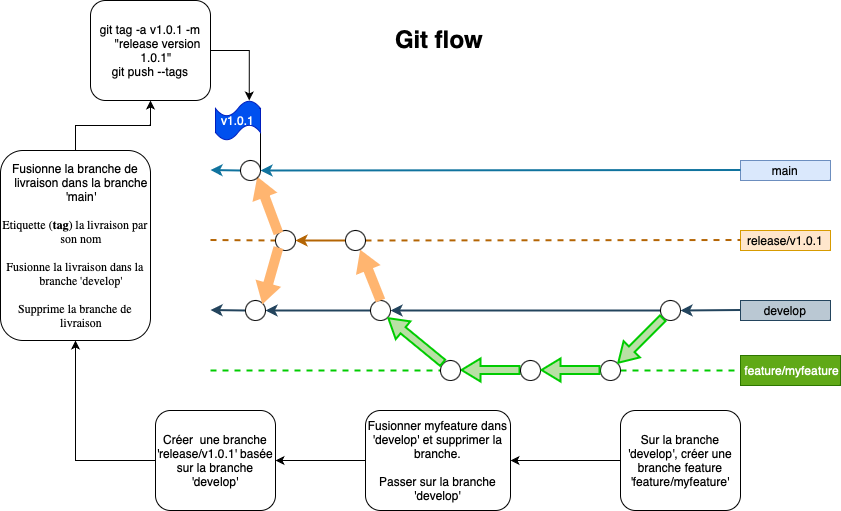

The diagram above was exported from draw.io. Its source (the exported page's mxGraphModel, read from the mxfile embedded in the PNG):
<mxGraphModel dx="1194" dy="1825" grid="1" gridSize="10" guides="1" tooltips="1" connect="1" arrows="1" fold="1" page="1" pageScale="1" pageWidth="850" pageHeight="1100" math="0" shadow="0">
  <root>
    <mxCell id="0" />
    <mxCell id="1" parent="0" />
    <mxCell id="IFHdx7F4sBDOh2H3q8Vr-239" style="rounded=0;orthogonalLoop=1;jettySize=auto;html=1;exitX=1;exitY=0.65;exitDx=0;exitDy=0;exitPerimeter=0;fontFamily=Helvetica;fontSize=12;fontColor=default;endArrow=none;endFill=0;entryX=1;entryY=0.5;entryDx=0;entryDy=0;" edge="1" parent="1" source="IFHdx7F4sBDOh2H3q8Vr-237" target="IFHdx7F4sBDOh2H3q8Vr-233">
      <mxGeometry relative="1" as="geometry">
        <mxPoint x="325" y="160" as="targetPoint" />
        <Array as="points" />
      </mxGeometry>
    </mxCell>
    <mxCell id="7" value="main" style="text;html=1;strokeColor=#6c8ebf;fillColor=#dae8fc;align=center;verticalAlign=middle;whiteSpace=wrap;rounded=0;" parent="1" vertex="1">
      <mxGeometry x="810" y="150" width="90" height="20" as="geometry" />
    </mxCell>
    <mxCell id="42" value="release/v1.0.1" style="text;html=1;strokeColor=#d79b00;fillColor=#ffe6cc;align=center;verticalAlign=middle;whiteSpace=wrap;rounded=0;fontSize=12;" parent="1" vertex="1">
      <mxGeometry x="810" y="220" width="90" height="20" as="geometry" />
    </mxCell>
    <mxCell id="85" value="&amp;nbsp;feature/myfeature" style="text;html=1;strokeColor=#2D7600;fillColor=#60a917;align=center;verticalAlign=middle;whiteSpace=wrap;rounded=0;fontColor=#ffffff;" parent="1" vertex="1">
      <mxGeometry x="810" y="345" width="100" height="30" as="geometry" />
    </mxCell>
    <mxCell id="102" value="develop" style="text;html=1;strokeColor=#23445d;fillColor=#bac8d3;align=center;verticalAlign=middle;whiteSpace=wrap;rounded=0;" parent="1" vertex="1">
      <mxGeometry x="810" y="290" width="90" height="20" as="geometry" />
    </mxCell>
    <mxCell id="IFHdx7F4sBDOh2H3q8Vr-183" value="" style="endArrow=none;html=1;rounded=0;entryX=0;entryY=0.5;entryDx=0;entryDy=0;fillColor=#008a00;strokeColor=#00CC00;strokeWidth=2;dashed=1;" edge="1" parent="1" source="IFHdx7F4sBDOh2H3q8Vr-195" target="85">
      <mxGeometry width="50" height="50" relative="1" as="geometry">
        <mxPoint x="280" y="360" as="sourcePoint" />
        <mxPoint x="630" y="350" as="targetPoint" />
      </mxGeometry>
    </mxCell>
    <mxCell id="IFHdx7F4sBDOh2H3q8Vr-185" value="" style="endArrow=none;html=1;rounded=0;entryX=0;entryY=0.5;entryDx=0;entryDy=0;fillColor=#bac8d3;strokeColor=#23445d;strokeWidth=2;startArrow=classic;startFill=1;" edge="1" parent="1" source="IFHdx7F4sBDOh2H3q8Vr-198">
      <mxGeometry width="50" height="50" relative="1" as="geometry">
        <mxPoint x="280" y="299.5" as="sourcePoint" />
        <mxPoint x="810" y="299.5" as="targetPoint" />
      </mxGeometry>
    </mxCell>
    <mxCell id="IFHdx7F4sBDOh2H3q8Vr-189" value="" style="endArrow=none;html=1;rounded=0;entryX=0;entryY=0.5;entryDx=0;entryDy=0;fillColor=#fad7ac;strokeColor=#b46504;strokeWidth=2;dashed=1;" edge="1" parent="1" source="IFHdx7F4sBDOh2H3q8Vr-246">
      <mxGeometry width="50" height="50" relative="1" as="geometry">
        <mxPoint x="280" y="229.5" as="sourcePoint" />
        <mxPoint x="810" y="229.5" as="targetPoint" />
      </mxGeometry>
    </mxCell>
    <mxCell id="IFHdx7F4sBDOh2H3q8Vr-190" value="" style="endArrow=none;html=1;rounded=0;entryX=0;entryY=0.5;entryDx=0;entryDy=0;fillColor=#b1ddf0;strokeColor=#10739E;strokeWidth=2;startArrow=classic;startFill=1;" edge="1" parent="1" source="IFHdx7F4sBDOh2H3q8Vr-233">
      <mxGeometry width="50" height="50" relative="1" as="geometry">
        <mxPoint x="280" y="159.5" as="sourcePoint" />
        <mxPoint x="810" y="159.5" as="targetPoint" />
      </mxGeometry>
    </mxCell>
    <mxCell id="IFHdx7F4sBDOh2H3q8Vr-191" value="&lt;h1&gt;Git flow&lt;/h1&gt;" style="text;html=1;strokeColor=none;fillColor=none;spacing=5;spacingTop=-20;whiteSpace=wrap;overflow=hidden;rounded=0;" vertex="1" parent="1">
      <mxGeometry x="460" y="10" width="190" height="120" as="geometry" />
    </mxCell>
    <mxCell id="IFHdx7F4sBDOh2H3q8Vr-195" value="" style="ellipse;whiteSpace=wrap;html=1;fillColor=none;sketch=0;fillStyle=solid;movable=1;resizable=1;rotatable=1;deletable=1;editable=1;locked=0;connectable=1;" vertex="1" parent="1">
      <mxGeometry x="670" y="350" width="20" height="20" as="geometry" />
    </mxCell>
    <mxCell id="IFHdx7F4sBDOh2H3q8Vr-201" value="" style="endArrow=none;html=1;rounded=0;entryX=0;entryY=0.5;entryDx=0;entryDy=0;fillColor=#bac8d3;strokeColor=#23445d;strokeWidth=2;startArrow=classic;startFill=1;" edge="1" parent="1" source="IFHdx7F4sBDOh2H3q8Vr-210" target="IFHdx7F4sBDOh2H3q8Vr-198">
      <mxGeometry width="50" height="50" relative="1" as="geometry">
        <mxPoint x="280" y="299.5" as="sourcePoint" />
        <mxPoint x="810" y="299.5" as="targetPoint" />
      </mxGeometry>
    </mxCell>
    <mxCell id="IFHdx7F4sBDOh2H3q8Vr-198" value="" style="ellipse;whiteSpace=wrap;html=1;fillColor=none;sketch=0;fillStyle=solid;" vertex="1" parent="1">
      <mxGeometry x="730" y="290" width="20" height="20" as="geometry" />
    </mxCell>
    <mxCell id="IFHdx7F4sBDOh2H3q8Vr-207" value="" style="endArrow=none;html=1;rounded=0;entryX=0;entryY=0.5;entryDx=0;entryDy=0;fillColor=#B9E0A5;strokeColor=#00CC00;strokeWidth=2;shape=flexArrow;startArrow=block;startWidth=13;startSize=5.67;width=7;" edge="1" parent="1">
      <mxGeometry width="50" height="50" relative="1" as="geometry">
        <mxPoint x="530" y="359.5" as="sourcePoint" />
        <mxPoint x="590" y="359.5" as="targetPoint" />
      </mxGeometry>
    </mxCell>
    <mxCell id="IFHdx7F4sBDOh2H3q8Vr-206" value="" style="ellipse;whiteSpace=wrap;html=1;fillColor=none;sketch=0;fillStyle=solid;movable=1;resizable=1;rotatable=1;deletable=1;editable=1;locked=0;connectable=1;" vertex="1" parent="1">
      <mxGeometry x="590" y="350" width="20" height="20" as="geometry" />
    </mxCell>
    <mxCell id="IFHdx7F4sBDOh2H3q8Vr-209" value="" style="endArrow=none;html=1;rounded=0;entryX=0;entryY=0.5;entryDx=0;entryDy=0;fillColor=#008a00;strokeColor=#00CC00;strokeWidth=2;dashed=1;" edge="1" parent="1" target="IFHdx7F4sBDOh2H3q8Vr-208">
      <mxGeometry width="50" height="50" relative="1" as="geometry">
        <mxPoint x="280" y="360" as="sourcePoint" />
        <mxPoint x="590" y="360" as="targetPoint" />
      </mxGeometry>
    </mxCell>
    <mxCell id="IFHdx7F4sBDOh2H3q8Vr-208" value="" style="ellipse;whiteSpace=wrap;html=1;fillColor=none;sketch=0;fillStyle=solid;movable=1;resizable=1;rotatable=1;deletable=1;editable=1;locked=0;connectable=1;" vertex="1" parent="1">
      <mxGeometry x="510" y="350" width="20" height="20" as="geometry" />
    </mxCell>
    <mxCell id="IFHdx7F4sBDOh2H3q8Vr-211" value="" style="endArrow=none;html=1;rounded=0;entryX=0;entryY=0.5;entryDx=0;entryDy=0;fillColor=#bac8d3;strokeColor=#23445d;strokeWidth=2;startArrow=classic;startFill=1;" edge="1" parent="1" source="IFHdx7F4sBDOh2H3q8Vr-240" target="IFHdx7F4sBDOh2H3q8Vr-210">
      <mxGeometry width="50" height="50" relative="1" as="geometry">
        <mxPoint x="280" y="299.5" as="sourcePoint" />
        <mxPoint x="730" y="300" as="targetPoint" />
      </mxGeometry>
    </mxCell>
    <mxCell id="IFHdx7F4sBDOh2H3q8Vr-210" value="" style="ellipse;whiteSpace=wrap;html=1;fillColor=none;sketch=0;fillStyle=solid;movable=1;resizable=1;rotatable=1;deletable=1;editable=1;locked=0;connectable=1;" vertex="1" parent="1">
      <mxGeometry x="440" y="290" width="20" height="20" as="geometry" />
    </mxCell>
    <mxCell id="IFHdx7F4sBDOh2H3q8Vr-213" value="" style="endArrow=none;html=1;rounded=0;entryX=0;entryY=0.5;entryDx=0;entryDy=0;fillColor=#B9E0A5;strokeColor=#00CC00;strokeWidth=2;shape=flexArrow;startArrow=block;startWidth=13;startSize=5.67;width=7;" edge="1" parent="1">
      <mxGeometry width="50" height="50" relative="1" as="geometry">
        <mxPoint x="610" y="359.5" as="sourcePoint" />
        <mxPoint x="670" y="359.5" as="targetPoint" />
      </mxGeometry>
    </mxCell>
    <mxCell id="IFHdx7F4sBDOh2H3q8Vr-214" value="" style="endArrow=none;html=1;rounded=0;entryX=0;entryY=1;entryDx=0;entryDy=0;fillColor=#B9E0A5;strokeColor=#00CC00;strokeWidth=2;shape=flexArrow;startArrow=block;startWidth=13;startSize=5.67;width=7;exitX=1;exitY=0;exitDx=0;exitDy=0;" edge="1" parent="1" source="IFHdx7F4sBDOh2H3q8Vr-195" target="IFHdx7F4sBDOh2H3q8Vr-198">
      <mxGeometry width="50" height="50" relative="1" as="geometry">
        <mxPoint x="690" y="350" as="sourcePoint" />
        <mxPoint x="780" y="330" as="targetPoint" />
      </mxGeometry>
    </mxCell>
    <mxCell id="IFHdx7F4sBDOh2H3q8Vr-215" value="" style="endArrow=none;html=1;rounded=0;entryX=0;entryY=0;entryDx=0;entryDy=0;fillColor=#B9E0A5;strokeColor=#00CC00;strokeWidth=2;shape=flexArrow;startArrow=block;startWidth=13;startSize=5.67;width=7;exitX=1;exitY=1;exitDx=0;exitDy=0;" edge="1" parent="1" source="IFHdx7F4sBDOh2H3q8Vr-210" target="IFHdx7F4sBDOh2H3q8Vr-208">
      <mxGeometry width="50" height="50" relative="1" as="geometry">
        <mxPoint x="460" y="320" as="sourcePoint" />
        <mxPoint x="520" y="320" as="targetPoint" />
      </mxGeometry>
    </mxCell>
    <mxCell id="IFHdx7F4sBDOh2H3q8Vr-230" value="" style="edgeStyle=orthogonalEdgeStyle;rounded=0;orthogonalLoop=1;jettySize=auto;html=1;fontFamily=Helvetica;fontSize=12;fontColor=default;" edge="1" parent="1" source="IFHdx7F4sBDOh2H3q8Vr-217" target="IFHdx7F4sBDOh2H3q8Vr-225">
      <mxGeometry relative="1" as="geometry" />
    </mxCell>
    <mxCell id="IFHdx7F4sBDOh2H3q8Vr-217" value="Fusionner myfeature dans 'develop' et supprimer la branche.&lt;br&gt;&lt;br&gt;Passer sur la branche 'develop'" style="rounded=1;whiteSpace=wrap;html=1;sketch=0;fillStyle=solid;strokeColor=default;align=center;verticalAlign=middle;fontFamily=Helvetica;fontSize=12;fontColor=default;fillColor=none;" vertex="1" parent="1">
      <mxGeometry x="435" y="400" width="145" height="100" as="geometry" />
    </mxCell>
    <mxCell id="IFHdx7F4sBDOh2H3q8Vr-229" value="" style="edgeStyle=orthogonalEdgeStyle;rounded=0;orthogonalLoop=1;jettySize=auto;html=1;fontFamily=Helvetica;fontSize=12;fontColor=default;" edge="1" parent="1" source="IFHdx7F4sBDOh2H3q8Vr-222" target="IFHdx7F4sBDOh2H3q8Vr-217">
      <mxGeometry relative="1" as="geometry" />
    </mxCell>
    <mxCell id="IFHdx7F4sBDOh2H3q8Vr-222" value="Sur la branche 'develop', créer une branche feature 'feature/myfeature'" style="rounded=1;whiteSpace=wrap;html=1;sketch=0;fillStyle=solid;strokeColor=default;align=center;verticalAlign=middle;fontFamily=Helvetica;fontSize=12;fontColor=default;fillColor=none;" vertex="1" parent="1">
      <mxGeometry x="690" y="400" width="120" height="100" as="geometry" />
    </mxCell>
    <mxCell id="IFHdx7F4sBDOh2H3q8Vr-224" value="" style="endArrow=none;html=1;rounded=0;entryX=0;entryY=0.5;entryDx=0;entryDy=0;fillColor=#fad7ac;strokeColor=#b46504;strokeWidth=2;dashed=1;" edge="1" parent="1" target="IFHdx7F4sBDOh2H3q8Vr-223">
      <mxGeometry width="50" height="50" relative="1" as="geometry">
        <mxPoint x="280" y="229.5" as="sourcePoint" />
        <mxPoint x="810" y="229.5" as="targetPoint" />
      </mxGeometry>
    </mxCell>
    <mxCell id="IFHdx7F4sBDOh2H3q8Vr-223" value="" style="ellipse;whiteSpace=wrap;html=1;fillColor=none;sketch=0;fillStyle=solid;movable=1;resizable=1;rotatable=1;deletable=1;editable=1;locked=0;connectable=1;" vertex="1" parent="1">
      <mxGeometry x="345" y="220" width="20" height="20" as="geometry" />
    </mxCell>
    <mxCell id="IFHdx7F4sBDOh2H3q8Vr-228" value="" style="edgeStyle=orthogonalEdgeStyle;rounded=0;orthogonalLoop=1;jettySize=auto;html=1;fontFamily=Helvetica;fontSize=12;fontColor=default;" edge="1" parent="1" source="IFHdx7F4sBDOh2H3q8Vr-225" target="IFHdx7F4sBDOh2H3q8Vr-227">
      <mxGeometry relative="1" as="geometry" />
    </mxCell>
    <mxCell id="IFHdx7F4sBDOh2H3q8Vr-225" value="Créer &amp;nbsp;une branche 'release/v1.0.1' basée sur la branche 'develop'" style="rounded=1;whiteSpace=wrap;html=1;sketch=0;fillStyle=solid;strokeColor=default;align=center;verticalAlign=middle;fontFamily=Helvetica;fontSize=12;fontColor=default;fillColor=none;" vertex="1" parent="1">
      <mxGeometry x="225" y="400" width="120" height="100" as="geometry" />
    </mxCell>
    <mxCell id="IFHdx7F4sBDOh2H3q8Vr-226" value="" style="endArrow=none;html=1;rounded=0;entryX=0.5;entryY=0;entryDx=0;entryDy=0;fillColor=#FFB570;strokeColor=#FFB570;strokeWidth=2;shape=flexArrow;startArrow=block;startWidth=13;startSize=5.67;width=7;" edge="1" parent="1" target="IFHdx7F4sBDOh2H3q8Vr-210">
      <mxGeometry width="50" height="50" relative="1" as="geometry">
        <mxPoint x="430" y="240" as="sourcePoint" />
        <mxPoint x="690" y="400" as="targetPoint" />
        <Array as="points" />
      </mxGeometry>
    </mxCell>
    <mxCell id="IFHdx7F4sBDOh2H3q8Vr-251" value="" style="edgeStyle=orthogonalEdgeStyle;rounded=0;orthogonalLoop=1;jettySize=auto;html=1;fontFamily=Helvetica;fontSize=12;fontColor=default;" edge="1" parent="1" source="IFHdx7F4sBDOh2H3q8Vr-227" target="IFHdx7F4sBDOh2H3q8Vr-250">
      <mxGeometry relative="1" as="geometry" />
    </mxCell>
    <mxCell id="IFHdx7F4sBDOh2H3q8Vr-227" value="&lt;ul style=&quot;margin: 1em 0px; padding: 0px 0px 0px 1em; list-style: none; text-indent: -1em; text-shadow: none; line-height: 120%;&quot;&gt;&lt;li&gt;&lt;font style=&quot;font-size: 12px;&quot; face=&quot;Helvetica&quot;&gt;Fusionne la branche de livraison dans la branche 'main'&lt;/font&gt;&lt;/li&gt;&lt;li&gt;&lt;font style=&quot;font-size: 12px;&quot; face=&quot;Helvetica&quot;&gt;&lt;br&gt;&lt;/font&gt;&lt;/li&gt;&lt;li&gt;&lt;font style=&quot;font-size: 12px;&quot; face=&quot;jkgmctVSndgjGGqXvUi7&quot;&gt;Etiquette (&lt;b&gt;tag&lt;/b&gt;) la livraison par son nom&lt;/font&gt;&lt;/li&gt;&lt;li&gt;&lt;font style=&quot;font-size: 12px;&quot; face=&quot;jkgmctVSndgjGGqXvUi7&quot;&gt;&lt;br&gt;&lt;/font&gt;&lt;/li&gt;&lt;li&gt;&lt;font style=&quot;font-size: 12px;&quot; face=&quot;jkgmctVSndgjGGqXvUi7&quot;&gt;Fusionne la livraison dans la branche 'develop'&lt;/font&gt;&lt;/li&gt;&lt;li&gt;&lt;font style=&quot;font-size: 12px;&quot; face=&quot;jkgmctVSndgjGGqXvUi7&quot;&gt;&lt;br&gt;&lt;/font&gt;&lt;/li&gt;&lt;li&gt;&lt;font style=&quot;font-size: 12px;&quot; face=&quot;jkgmctVSndgjGGqXvUi7&quot;&gt;Supprime la branche de livraison&lt;/font&gt;&lt;/li&gt;&lt;/ul&gt;" style="rounded=1;whiteSpace=wrap;html=1;sketch=0;fillStyle=solid;strokeColor=default;align=center;verticalAlign=middle;fontFamily=Helvetica;fontSize=12;fontColor=default;fillColor=none;" vertex="1" parent="1">
      <mxGeometry x="70" y="140" width="150" height="190" as="geometry" />
    </mxCell>
    <mxCell id="IFHdx7F4sBDOh2H3q8Vr-234" value="" style="endArrow=none;html=1;rounded=0;entryX=0;entryY=0.5;entryDx=0;entryDy=0;fillColor=#b1ddf0;strokeColor=#10739e;strokeWidth=2;startArrow=classic;startFill=1;" edge="1" parent="1" target="IFHdx7F4sBDOh2H3q8Vr-233">
      <mxGeometry width="50" height="50" relative="1" as="geometry">
        <mxPoint x="280" y="159.5" as="sourcePoint" />
        <mxPoint x="810" y="159.5" as="targetPoint" />
      </mxGeometry>
    </mxCell>
    <mxCell id="IFHdx7F4sBDOh2H3q8Vr-235" value="" style="endArrow=none;html=1;rounded=0;entryX=0;entryY=0;entryDx=0;entryDy=0;fillColor=#FFB570;strokeColor=#FFB570;strokeWidth=2;shape=flexArrow;startArrow=block;startWidth=13;startSize=5.67;width=7;exitX=1;exitY=1;exitDx=0;exitDy=0;" edge="1" parent="1" source="IFHdx7F4sBDOh2H3q8Vr-233" target="IFHdx7F4sBDOh2H3q8Vr-223">
      <mxGeometry width="50" height="50" relative="1" as="geometry">
        <mxPoint x="360" y="170" as="sourcePoint" />
        <mxPoint x="380" y="220" as="targetPoint" />
        <Array as="points" />
      </mxGeometry>
    </mxCell>
    <mxCell id="IFHdx7F4sBDOh2H3q8Vr-237" value="v1.0.1" style="shape=tape;whiteSpace=wrap;html=1;sketch=0;fillStyle=solid;strokeColor=#001DBC;align=center;verticalAlign=middle;fontFamily=Helvetica;fontSize=12;fontColor=#ffffff;fillColor=#0050ef;" vertex="1" parent="1">
      <mxGeometry x="285" y="90" width="45" height="40" as="geometry" />
    </mxCell>
    <mxCell id="IFHdx7F4sBDOh2H3q8Vr-233" value="" style="ellipse;whiteSpace=wrap;html=1;fillColor=none;sketch=0;fillStyle=solid;movable=1;resizable=1;rotatable=1;deletable=1;editable=1;locked=0;connectable=1;" vertex="1" parent="1">
      <mxGeometry x="310" y="150" width="20" height="20" as="geometry" />
    </mxCell>
    <mxCell id="IFHdx7F4sBDOh2H3q8Vr-242" value="" style="endArrow=none;html=1;rounded=0;entryX=0;entryY=0.5;entryDx=0;entryDy=0;fillColor=#bac8d3;strokeColor=#23445d;strokeWidth=2;startArrow=classic;startFill=1;" edge="1" parent="1" target="IFHdx7F4sBDOh2H3q8Vr-240">
      <mxGeometry width="50" height="50" relative="1" as="geometry">
        <mxPoint x="280" y="299.5" as="sourcePoint" />
        <mxPoint x="440" y="300" as="targetPoint" />
      </mxGeometry>
    </mxCell>
    <mxCell id="IFHdx7F4sBDOh2H3q8Vr-240" value="" style="ellipse;whiteSpace=wrap;html=1;fillColor=none;sketch=0;fillStyle=solid;movable=1;resizable=1;rotatable=1;deletable=1;editable=1;locked=0;connectable=1;" vertex="1" parent="1">
      <mxGeometry x="315" y="290" width="20" height="20" as="geometry" />
    </mxCell>
    <mxCell id="IFHdx7F4sBDOh2H3q8Vr-243" value="" style="endArrow=none;html=1;rounded=0;entryX=0;entryY=1;entryDx=0;entryDy=0;fillColor=#FFB570;strokeColor=#FFB570;strokeWidth=2;shape=flexArrow;startArrow=block;startWidth=13;startSize=5.67;width=7;exitX=1;exitY=0;exitDx=0;exitDy=0;" edge="1" parent="1" source="IFHdx7F4sBDOh2H3q8Vr-240" target="IFHdx7F4sBDOh2H3q8Vr-223">
      <mxGeometry width="50" height="50" relative="1" as="geometry">
        <mxPoint x="325" y="234" as="sourcePoint" />
        <mxPoint x="376" y="290" as="targetPoint" />
        <Array as="points" />
      </mxGeometry>
    </mxCell>
    <mxCell id="IFHdx7F4sBDOh2H3q8Vr-247" value="" style="endArrow=none;html=1;rounded=0;entryX=0;entryY=0.5;entryDx=0;entryDy=0;fillColor=#fad7ac;strokeColor=#b46504;strokeWidth=2;startArrow=classic;startFill=1;" edge="1" parent="1" source="IFHdx7F4sBDOh2H3q8Vr-223" target="IFHdx7F4sBDOh2H3q8Vr-246">
      <mxGeometry width="50" height="50" relative="1" as="geometry">
        <mxPoint x="365" y="230" as="sourcePoint" />
        <mxPoint x="810" y="229.5" as="targetPoint" />
      </mxGeometry>
    </mxCell>
    <mxCell id="IFHdx7F4sBDOh2H3q8Vr-246" value="" style="ellipse;whiteSpace=wrap;html=1;fillColor=none;sketch=0;fillStyle=solid;movable=1;resizable=1;rotatable=1;deletable=1;editable=1;locked=0;connectable=1;" vertex="1" parent="1">
      <mxGeometry x="415" y="220" width="20" height="20" as="geometry" />
    </mxCell>
    <mxCell id="IFHdx7F4sBDOh2H3q8Vr-253" style="edgeStyle=orthogonalEdgeStyle;rounded=0;orthogonalLoop=1;jettySize=auto;html=1;exitX=1;exitY=0.5;exitDx=0;exitDy=0;fontFamily=Helvetica;fontSize=12;fontColor=default;entryX=0.75;entryY=0;entryDx=0;entryDy=0;entryPerimeter=0;" edge="1" parent="1" source="IFHdx7F4sBDOh2H3q8Vr-250" target="IFHdx7F4sBDOh2H3q8Vr-237">
      <mxGeometry relative="1" as="geometry">
        <mxPoint x="350" y="40" as="targetPoint" />
      </mxGeometry>
    </mxCell>
    <mxCell id="IFHdx7F4sBDOh2H3q8Vr-250" value="&lt;ul style=&quot;margin: 1em 0px; padding: 0px 0px 0px 1em; list-style: none; text-indent: -1em; text-shadow: none; line-height: 120%;&quot;&gt;&lt;li&gt;git tag -a v1.0.1 -m &amp;nbsp;&quot;release version 1.0.1&quot;&lt;/li&gt;&lt;li&gt;git push --tags&lt;/li&gt;&lt;/ul&gt;" style="rounded=1;whiteSpace=wrap;html=1;sketch=0;fillStyle=solid;strokeColor=default;align=center;verticalAlign=middle;fontFamily=Helvetica;fontSize=12;fontColor=default;fillColor=none;" vertex="1" parent="1">
      <mxGeometry x="160" y="-10" width="120" height="100" as="geometry" />
    </mxCell>
  </root>
</mxGraphModel>